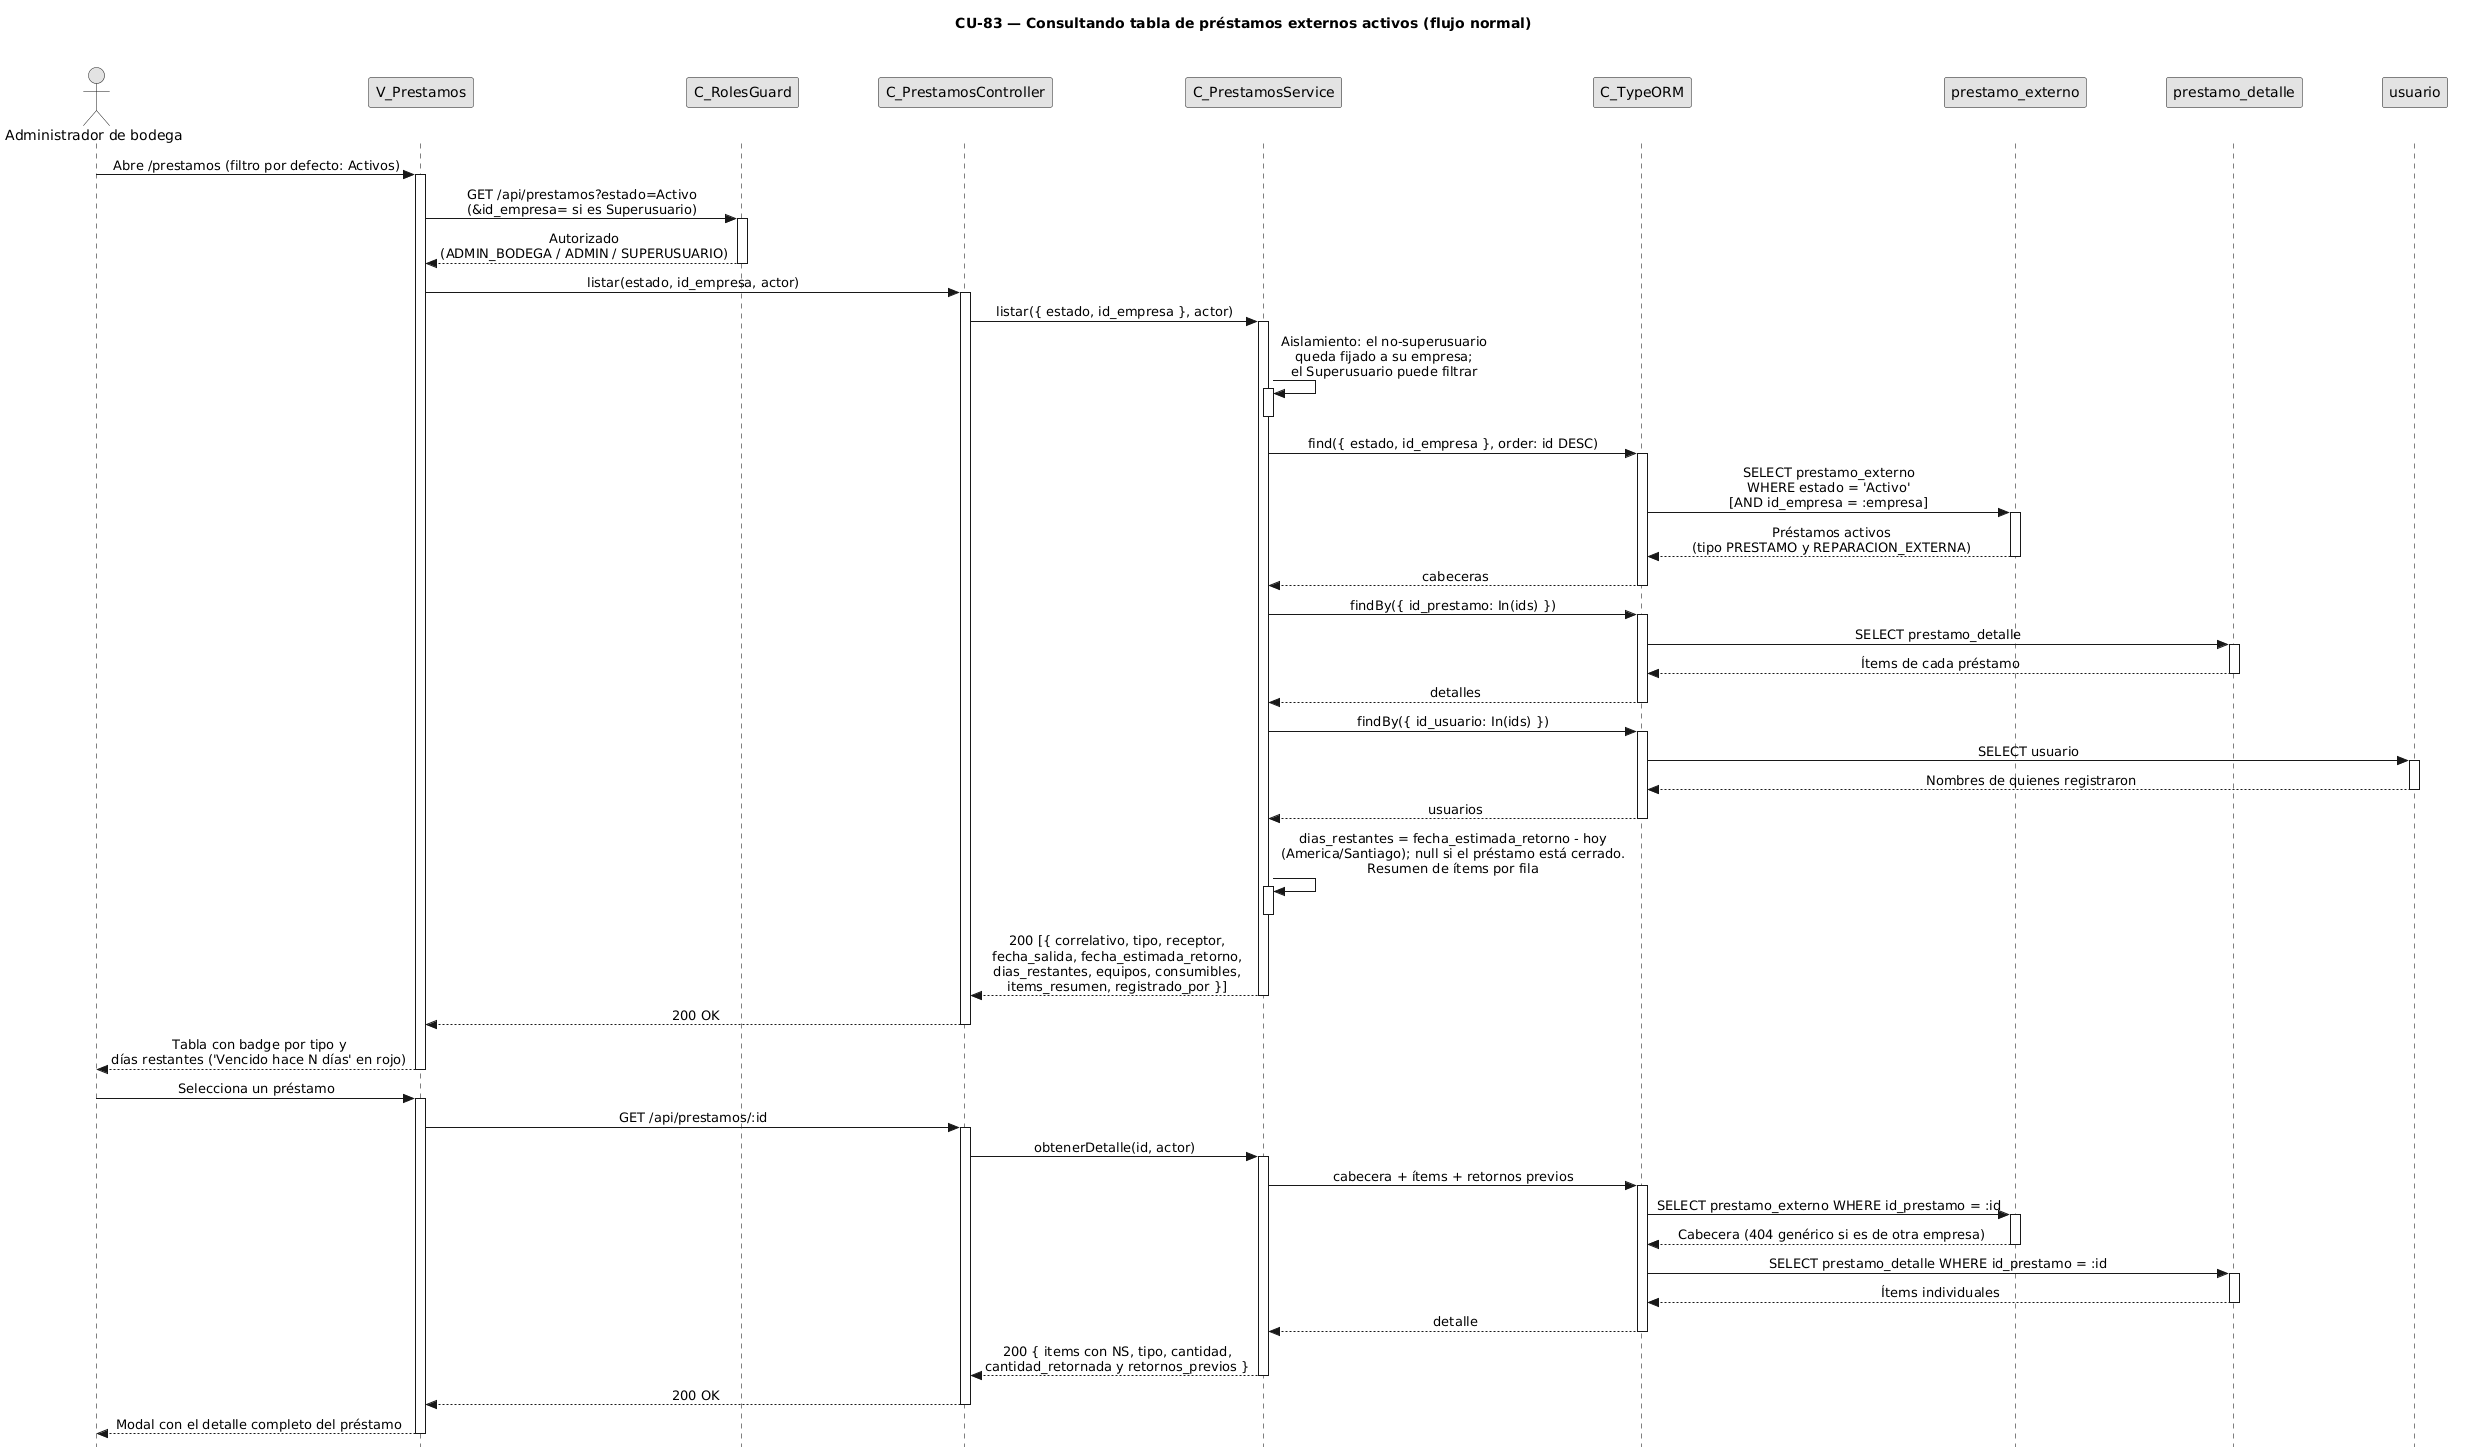

The diagram above was rendered by PlantUML. Its source (embedded in the PNG):
@startuml CU83-normal
title CU-83 — Consultando tabla de préstamos externos activos (flujo normal)

skinparam style strictuml
skinparam monochrome true
skinparam shadowing false
skinparam sequenceMessageAlign center
<style> sequenceDiagram { participant { Margin 35 } actor { Margin 15 } } </style>
skinparam sequence {
  MessageAlign center
  LifeLineBorderColor black
}
hide footbox

actor "Administrador de bodega" as user
participant "V_Prestamos" as view
participant "C_RolesGuard" as guard
participant "C_PrestamosController" as ctrl
participant "C_PrestamosService" as svc
participant "C_TypeORM" as orm
participant "prestamo_externo" as pent
participant "prestamo_detalle" as dent
participant "usuario" as uent

user -> view : Abre /prestamos (filtro por defecto: Activos)
activate view

view -> guard : GET /api/prestamos?estado=Activo\n(&id_empresa= si es Superusuario)
activate guard
guard --> view : Autorizado\n(ADMIN_BODEGA / ADMIN / SUPERUSUARIO)
deactivate guard

view -> ctrl : listar(estado, id_empresa, actor)
activate ctrl
ctrl -> svc : listar({ estado, id_empresa }, actor)
activate svc

svc -> svc : Aislamiento: el no-superusuario\nqueda fijado a su empresa;\nel Superusuario puede filtrar
activate svc
deactivate svc

svc -> orm : find({ estado, id_empresa }, order: id DESC)
activate orm
orm -> pent : SELECT prestamo_externo\nWHERE estado = 'Activo'\n[AND id_empresa = :empresa]
activate pent
pent --> orm : Préstamos activos\n(tipo PRESTAMO y REPARACION_EXTERNA)
deactivate pent
orm --> svc : cabeceras
deactivate orm

svc -> orm : findBy({ id_prestamo: In(ids) })
activate orm
orm -> dent : SELECT prestamo_detalle
activate dent
dent --> orm : Ítems de cada préstamo
deactivate dent
orm --> svc : detalles
deactivate orm

svc -> orm : findBy({ id_usuario: In(ids) })
activate orm
orm -> uent : SELECT usuario
activate uent
uent --> orm : Nombres de quienes registraron
deactivate uent
orm --> svc : usuarios
deactivate orm

svc -> svc : dias_restantes = fecha_estimada_retorno - hoy\n(America/Santiago); null si el préstamo está cerrado.\nResumen de ítems por fila
activate svc
deactivate svc

svc --> ctrl : 200 [{ correlativo, tipo, receptor,\nfecha_salida, fecha_estimada_retorno,\ndias_restantes, equipos, consumibles,\nitems_resumen, registrado_por }]
deactivate svc
ctrl --> view : 200 OK
deactivate ctrl

view --> user : Tabla con badge por tipo y\ndías restantes ('Vencido hace N días' en rojo)
deactivate view

user -> view : Selecciona un préstamo
activate view
view -> ctrl : GET /api/prestamos/:id
activate ctrl
ctrl -> svc : obtenerDetalle(id, actor)
activate svc
svc -> orm : cabecera + ítems + retornos previos
activate orm
orm -> pent : SELECT prestamo_externo WHERE id_prestamo = :id
activate pent
pent --> orm : Cabecera (404 genérico si es de otra empresa)
deactivate pent
orm -> dent : SELECT prestamo_detalle WHERE id_prestamo = :id
activate dent
dent --> orm : Ítems individuales
deactivate dent
orm --> svc : detalle
deactivate orm
svc --> ctrl : 200 { items con NS, tipo, cantidad,\ncantidad_retornada y retornos_previos }
deactivate svc
ctrl --> view : 200 OK
deactivate ctrl
view --> user : Modal con el detalle completo del préstamo
deactivate view

@enduml